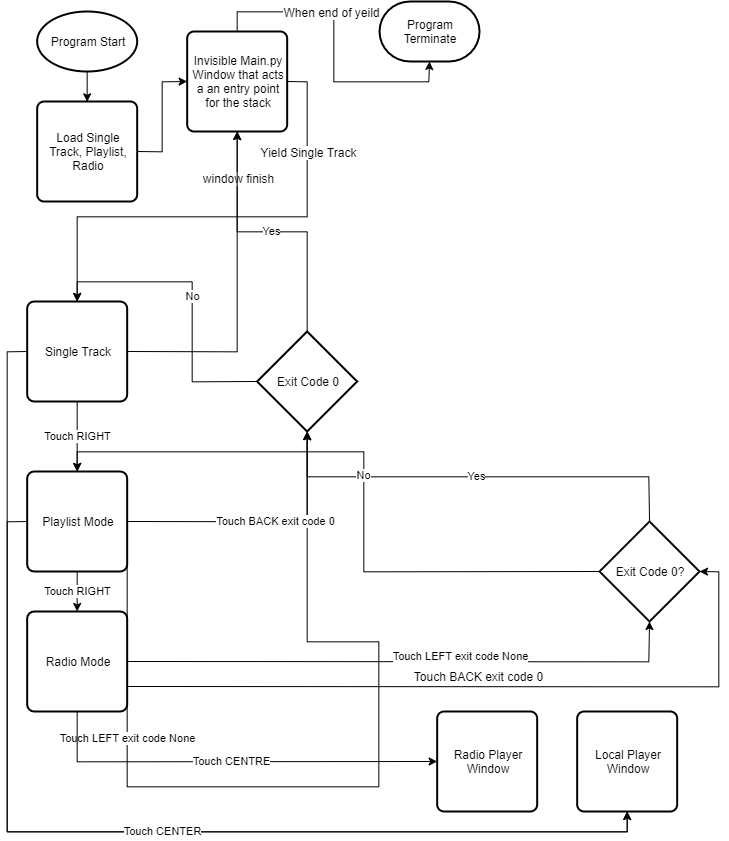

The diagram above was exported from draw.io. Its source (the exported page's mxGraphModel, read from the mxfile embedded in the PNG):
<mxGraphModel dx="2370" dy="1323" grid="1" gridSize="10" guides="1" tooltips="1" connect="1" arrows="1" fold="1" page="1" pageScale="1" pageWidth="827" pageHeight="1169" math="0" shadow="0">
  <root>
    <mxCell id="WIyWlLk6GJQsqaUBKTNV-0" />
    <mxCell id="WIyWlLk6GJQsqaUBKTNV-1" parent="WIyWlLk6GJQsqaUBKTNV-0" />
    <mxCell id="e0eFEt7N44tNwq2gwc2D-32" style="edgeStyle=orthogonalEdgeStyle;rounded=0;orthogonalLoop=1;jettySize=auto;html=1;exitX=0.5;exitY=1;exitDx=0;exitDy=0;exitPerimeter=0;entryX=0.5;entryY=0;entryDx=0;entryDy=0;" edge="1" parent="WIyWlLk6GJQsqaUBKTNV-1" source="e0eFEt7N44tNwq2gwc2D-0" target="e0eFEt7N44tNwq2gwc2D-31">
      <mxGeometry relative="1" as="geometry" />
    </mxCell>
    <mxCell id="e0eFEt7N44tNwq2gwc2D-0" value="Program Start" style="strokeWidth=2;html=1;shape=mxgraph.flowchart.start_1;whiteSpace=wrap;" vertex="1" parent="WIyWlLk6GJQsqaUBKTNV-1">
      <mxGeometry x="86.67" y="30" width="100" height="60" as="geometry" />
    </mxCell>
    <mxCell id="e0eFEt7N44tNwq2gwc2D-6" value="Touch RIGHT" style="edgeStyle=orthogonalEdgeStyle;rounded=0;orthogonalLoop=1;jettySize=auto;html=1;exitX=0.5;exitY=1;exitDx=0;exitDy=0;entryX=0.5;entryY=0;entryDx=0;entryDy=0;" edge="1" parent="WIyWlLk6GJQsqaUBKTNV-1" source="e0eFEt7N44tNwq2gwc2D-4" target="e0eFEt7N44tNwq2gwc2D-5">
      <mxGeometry relative="1" as="geometry" />
    </mxCell>
    <mxCell id="e0eFEt7N44tNwq2gwc2D-30" style="edgeStyle=orthogonalEdgeStyle;rounded=0;orthogonalLoop=1;jettySize=auto;html=1;exitX=0;exitY=0.5;exitDx=0;exitDy=0;entryX=0.5;entryY=1;entryDx=0;entryDy=0;" edge="1" parent="WIyWlLk6GJQsqaUBKTNV-1" source="e0eFEt7N44tNwq2gwc2D-4" target="e0eFEt7N44tNwq2gwc2D-27">
      <mxGeometry relative="1" as="geometry" />
    </mxCell>
    <mxCell id="e0eFEt7N44tNwq2gwc2D-38" style="edgeStyle=orthogonalEdgeStyle;rounded=0;orthogonalLoop=1;jettySize=auto;html=1;exitX=1;exitY=0.5;exitDx=0;exitDy=0;entryX=0.5;entryY=1;entryDx=0;entryDy=0;" edge="1" parent="WIyWlLk6GJQsqaUBKTNV-1" source="e0eFEt7N44tNwq2gwc2D-4" target="e0eFEt7N44tNwq2gwc2D-33">
      <mxGeometry relative="1" as="geometry" />
    </mxCell>
    <mxCell id="e0eFEt7N44tNwq2gwc2D-39" value="window finish" style="text;html=1;align=center;verticalAlign=middle;resizable=0;points=[];labelBackgroundColor=#ffffff;" vertex="1" connectable="0" parent="e0eFEt7N44tNwq2gwc2D-38">
      <mxGeometry x="0.4899" relative="1" as="geometry">
        <mxPoint x="0.02" y="-37.12" as="offset" />
      </mxGeometry>
    </mxCell>
    <mxCell id="e0eFEt7N44tNwq2gwc2D-4" value="Single Track" style="rounded=1;whiteSpace=wrap;html=1;absoluteArcSize=1;arcSize=14;strokeWidth=2;" vertex="1" parent="WIyWlLk6GJQsqaUBKTNV-1">
      <mxGeometry x="76.66999999999999" y="320" width="100" height="100" as="geometry" />
    </mxCell>
    <mxCell id="e0eFEt7N44tNwq2gwc2D-9" value="Touch RIGHT" style="edgeStyle=orthogonalEdgeStyle;rounded=0;orthogonalLoop=1;jettySize=auto;html=1;exitX=0.5;exitY=1;exitDx=0;exitDy=0;entryX=0.5;entryY=0;entryDx=0;entryDy=0;" edge="1" parent="WIyWlLk6GJQsqaUBKTNV-1" source="e0eFEt7N44tNwq2gwc2D-5" target="e0eFEt7N44tNwq2gwc2D-8">
      <mxGeometry relative="1" as="geometry" />
    </mxCell>
    <mxCell id="e0eFEt7N44tNwq2gwc2D-22" value="Touch LEFT exit code None" style="edgeStyle=orthogonalEdgeStyle;rounded=0;orthogonalLoop=1;jettySize=auto;html=1;exitX=1;exitY=0.75;exitDx=0;exitDy=0;entryX=0.5;entryY=1;entryDx=0;entryDy=0;entryPerimeter=0;" edge="1" parent="WIyWlLk6GJQsqaUBKTNV-1" source="e0eFEt7N44tNwq2gwc2D-5" target="e0eFEt7N44tNwq2gwc2D-12">
      <mxGeometry x="-0.5821" relative="1" as="geometry">
        <Array as="points">
          <mxPoint x="429.02000000000004" y="805" />
          <mxPoint x="429.02000000000004" y="660" />
        </Array>
        <mxPoint as="offset" />
      </mxGeometry>
    </mxCell>
    <mxCell id="e0eFEt7N44tNwq2gwc2D-23" value="Touch BACK exit code 0" style="edgeStyle=orthogonalEdgeStyle;rounded=0;orthogonalLoop=1;jettySize=auto;html=1;exitX=1;exitY=0.5;exitDx=0;exitDy=0;entryX=0.5;entryY=1;entryDx=0;entryDy=0;entryPerimeter=0;" edge="1" parent="WIyWlLk6GJQsqaUBKTNV-1" source="e0eFEt7N44tNwq2gwc2D-5" target="e0eFEt7N44tNwq2gwc2D-12">
      <mxGeometry x="0.098" relative="1" as="geometry">
        <mxPoint as="offset" />
      </mxGeometry>
    </mxCell>
    <mxCell id="e0eFEt7N44tNwq2gwc2D-29" value="Touch CENTER" style="edgeStyle=orthogonalEdgeStyle;rounded=0;orthogonalLoop=1;jettySize=auto;html=1;exitX=0;exitY=0.5;exitDx=0;exitDy=0;entryX=0.5;entryY=1;entryDx=0;entryDy=0;" edge="1" parent="WIyWlLk6GJQsqaUBKTNV-1" source="e0eFEt7N44tNwq2gwc2D-5" target="e0eFEt7N44tNwq2gwc2D-27">
      <mxGeometry relative="1" as="geometry" />
    </mxCell>
    <mxCell id="e0eFEt7N44tNwq2gwc2D-5" value="Playlist Mode" style="rounded=1;whiteSpace=wrap;html=1;absoluteArcSize=1;arcSize=14;strokeWidth=2;" vertex="1" parent="WIyWlLk6GJQsqaUBKTNV-1">
      <mxGeometry x="76.66999999999999" y="490" width="100" height="100" as="geometry" />
    </mxCell>
    <mxCell id="e0eFEt7N44tNwq2gwc2D-14" style="edgeStyle=orthogonalEdgeStyle;rounded=0;orthogonalLoop=1;jettySize=auto;html=1;exitX=1;exitY=0.5;exitDx=0;exitDy=0;entryX=0.5;entryY=1;entryDx=0;entryDy=0;entryPerimeter=0;" edge="1" parent="WIyWlLk6GJQsqaUBKTNV-1" source="e0eFEt7N44tNwq2gwc2D-8" target="e0eFEt7N44tNwq2gwc2D-11">
      <mxGeometry relative="1" as="geometry" />
    </mxCell>
    <mxCell id="e0eFEt7N44tNwq2gwc2D-15" value="Touch BACK exit code 0" style="text;html=1;align=center;verticalAlign=middle;resizable=0;points=[];labelBackgroundColor=#ffffff;" vertex="1" connectable="0" parent="e0eFEt7N44tNwq2gwc2D-14">
      <mxGeometry x="0.2444" relative="1" as="geometry">
        <mxPoint y="14" as="offset" />
      </mxGeometry>
    </mxCell>
    <mxCell id="e0eFEt7N44tNwq2gwc2D-21" value="Touch LEFT exit code None" style="edgeStyle=orthogonalEdgeStyle;rounded=0;orthogonalLoop=1;jettySize=auto;html=1;exitX=1;exitY=0.75;exitDx=0;exitDy=0;entryX=1;entryY=0.5;entryDx=0;entryDy=0;entryPerimeter=0;" edge="1" parent="WIyWlLk6GJQsqaUBKTNV-1" source="e0eFEt7N44tNwq2gwc2D-8" target="e0eFEt7N44tNwq2gwc2D-11">
      <mxGeometry x="-0.1233" y="15" relative="1" as="geometry">
        <mxPoint x="15" y="-15" as="offset" />
      </mxGeometry>
    </mxCell>
    <mxCell id="e0eFEt7N44tNwq2gwc2D-28" value="Touch CENTRE" style="edgeStyle=orthogonalEdgeStyle;rounded=0;orthogonalLoop=1;jettySize=auto;html=1;exitX=0.5;exitY=1;exitDx=0;exitDy=0;entryX=0;entryY=0.5;entryDx=0;entryDy=0;" edge="1" parent="WIyWlLk6GJQsqaUBKTNV-1" source="e0eFEt7N44tNwq2gwc2D-8" target="e0eFEt7N44tNwq2gwc2D-26">
      <mxGeometry relative="1" as="geometry" />
    </mxCell>
    <mxCell id="e0eFEt7N44tNwq2gwc2D-8" value="Radio Mode" style="rounded=1;whiteSpace=wrap;html=1;absoluteArcSize=1;arcSize=14;strokeWidth=2;" vertex="1" parent="WIyWlLk6GJQsqaUBKTNV-1">
      <mxGeometry x="76.66999999999999" y="630" width="100" height="100" as="geometry" />
    </mxCell>
    <mxCell id="e0eFEt7N44tNwq2gwc2D-17" value="Yes" style="edgeStyle=orthogonalEdgeStyle;rounded=0;orthogonalLoop=1;jettySize=auto;html=1;exitX=0.5;exitY=0;exitDx=0;exitDy=0;exitPerimeter=0;entryX=0.5;entryY=1;entryDx=0;entryDy=0;entryPerimeter=0;" edge="1" parent="WIyWlLk6GJQsqaUBKTNV-1" source="e0eFEt7N44tNwq2gwc2D-11" target="e0eFEt7N44tNwq2gwc2D-12">
      <mxGeometry relative="1" as="geometry" />
    </mxCell>
    <mxCell id="e0eFEt7N44tNwq2gwc2D-18" value="No" style="edgeStyle=orthogonalEdgeStyle;rounded=0;orthogonalLoop=1;jettySize=auto;html=1;exitX=0;exitY=0.5;exitDx=0;exitDy=0;exitPerimeter=0;entryX=0.5;entryY=0;entryDx=0;entryDy=0;" edge="1" parent="WIyWlLk6GJQsqaUBKTNV-1" source="e0eFEt7N44tNwq2gwc2D-11" target="e0eFEt7N44tNwq2gwc2D-5">
      <mxGeometry relative="1" as="geometry" />
    </mxCell>
    <mxCell id="e0eFEt7N44tNwq2gwc2D-11" value="Exit Code 0?" style="strokeWidth=2;html=1;shape=mxgraph.flowchart.decision;whiteSpace=wrap;" vertex="1" parent="WIyWlLk6GJQsqaUBKTNV-1">
      <mxGeometry x="649.02" y="540" width="100" height="100" as="geometry" />
    </mxCell>
    <mxCell id="e0eFEt7N44tNwq2gwc2D-19" value="No" style="edgeStyle=orthogonalEdgeStyle;rounded=0;orthogonalLoop=1;jettySize=auto;html=1;exitX=0;exitY=0.5;exitDx=0;exitDy=0;exitPerimeter=0;entryX=0.5;entryY=0;entryDx=0;entryDy=0;" edge="1" parent="WIyWlLk6GJQsqaUBKTNV-1" source="e0eFEt7N44tNwq2gwc2D-12" target="e0eFEt7N44tNwq2gwc2D-4">
      <mxGeometry relative="1" as="geometry" />
    </mxCell>
    <mxCell id="e0eFEt7N44tNwq2gwc2D-42" value="Yes" style="edgeStyle=orthogonalEdgeStyle;rounded=0;orthogonalLoop=1;jettySize=auto;html=1;exitX=0.5;exitY=0;exitDx=0;exitDy=0;exitPerimeter=0;entryX=0.5;entryY=1;entryDx=0;entryDy=0;" edge="1" parent="WIyWlLk6GJQsqaUBKTNV-1" source="e0eFEt7N44tNwq2gwc2D-12" target="e0eFEt7N44tNwq2gwc2D-33">
      <mxGeometry relative="1" as="geometry" />
    </mxCell>
    <mxCell id="e0eFEt7N44tNwq2gwc2D-12" value="Exit Code 0" style="strokeWidth=2;html=1;shape=mxgraph.flowchart.decision;whiteSpace=wrap;" vertex="1" parent="WIyWlLk6GJQsqaUBKTNV-1">
      <mxGeometry x="306.67" y="350" width="100" height="100" as="geometry" />
    </mxCell>
    <mxCell id="e0eFEt7N44tNwq2gwc2D-13" value="Program Terminate" style="strokeWidth=2;html=1;shape=mxgraph.flowchart.terminator;whiteSpace=wrap;" vertex="1" parent="WIyWlLk6GJQsqaUBKTNV-1">
      <mxGeometry x="429.02000000000004" y="20" width="100" height="60" as="geometry" />
    </mxCell>
    <mxCell id="e0eFEt7N44tNwq2gwc2D-26" value="Radio Player Window" style="rounded=1;whiteSpace=wrap;html=1;absoluteArcSize=1;arcSize=14;strokeWidth=2;" vertex="1" parent="WIyWlLk6GJQsqaUBKTNV-1">
      <mxGeometry x="486.67" y="730" width="100" height="100" as="geometry" />
    </mxCell>
    <mxCell id="e0eFEt7N44tNwq2gwc2D-27" value="Local Player Window" style="rounded=1;whiteSpace=wrap;html=1;absoluteArcSize=1;arcSize=14;strokeWidth=2;" vertex="1" parent="WIyWlLk6GJQsqaUBKTNV-1">
      <mxGeometry x="626.67" y="730" width="100" height="100" as="geometry" />
    </mxCell>
    <mxCell id="e0eFEt7N44tNwq2gwc2D-34" style="edgeStyle=orthogonalEdgeStyle;rounded=0;orthogonalLoop=1;jettySize=auto;html=1;exitX=1;exitY=0.5;exitDx=0;exitDy=0;entryX=0;entryY=0.5;entryDx=0;entryDy=0;" edge="1" parent="WIyWlLk6GJQsqaUBKTNV-1" source="e0eFEt7N44tNwq2gwc2D-31" target="e0eFEt7N44tNwq2gwc2D-33">
      <mxGeometry relative="1" as="geometry" />
    </mxCell>
    <mxCell id="e0eFEt7N44tNwq2gwc2D-31" value="Load Single Track, Playlist, Radio" style="rounded=1;whiteSpace=wrap;html=1;absoluteArcSize=1;arcSize=14;strokeWidth=2;" vertex="1" parent="WIyWlLk6GJQsqaUBKTNV-1">
      <mxGeometry x="86.67" y="120" width="100" height="100" as="geometry" />
    </mxCell>
    <mxCell id="e0eFEt7N44tNwq2gwc2D-35" style="edgeStyle=orthogonalEdgeStyle;rounded=0;orthogonalLoop=1;jettySize=auto;html=1;exitX=1;exitY=0.5;exitDx=0;exitDy=0;entryX=0.5;entryY=0;entryDx=0;entryDy=0;" edge="1" parent="WIyWlLk6GJQsqaUBKTNV-1" source="e0eFEt7N44tNwq2gwc2D-33" target="e0eFEt7N44tNwq2gwc2D-4">
      <mxGeometry relative="1" as="geometry" />
    </mxCell>
    <mxCell id="e0eFEt7N44tNwq2gwc2D-36" value="Yield Single Track" style="text;html=1;align=center;verticalAlign=middle;resizable=0;points=[];labelBackgroundColor=#ffffff;" vertex="1" connectable="0" parent="e0eFEt7N44tNwq2gwc2D-35">
      <mxGeometry x="-0.6213" relative="1" as="geometry">
        <mxPoint y="1" as="offset" />
      </mxGeometry>
    </mxCell>
    <mxCell id="e0eFEt7N44tNwq2gwc2D-43" style="edgeStyle=orthogonalEdgeStyle;rounded=0;orthogonalLoop=1;jettySize=auto;html=1;exitX=0.5;exitY=0;exitDx=0;exitDy=0;entryX=0.5;entryY=1;entryDx=0;entryDy=0;entryPerimeter=0;" edge="1" parent="WIyWlLk6GJQsqaUBKTNV-1" source="e0eFEt7N44tNwq2gwc2D-33" target="e0eFEt7N44tNwq2gwc2D-13">
      <mxGeometry relative="1" as="geometry" />
    </mxCell>
    <mxCell id="e0eFEt7N44tNwq2gwc2D-44" value="When end of yeild" style="text;html=1;align=center;verticalAlign=middle;resizable=0;points=[];labelBackgroundColor=#ffffff;" vertex="1" connectable="0" parent="e0eFEt7N44tNwq2gwc2D-43">
      <mxGeometry x="-0.2451" relative="1" as="geometry">
        <mxPoint as="offset" />
      </mxGeometry>
    </mxCell>
    <mxCell id="e0eFEt7N44tNwq2gwc2D-33" value="Invisible Main.py Window that acts a an entry point for the stack" style="rounded=1;whiteSpace=wrap;html=1;absoluteArcSize=1;arcSize=14;strokeWidth=2;" vertex="1" parent="WIyWlLk6GJQsqaUBKTNV-1">
      <mxGeometry x="236.67000000000002" y="50" width="100" height="100" as="geometry" />
    </mxCell>
  </root>
</mxGraphModel>